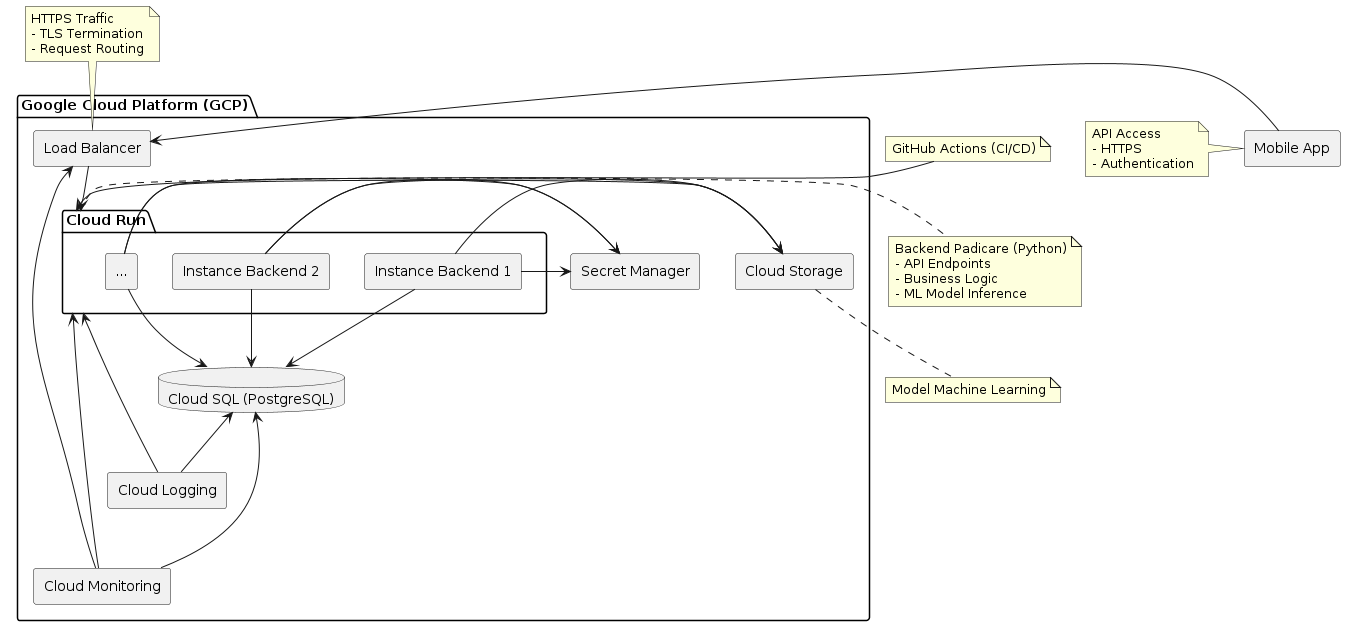

The diagram above was rendered by PlantUML. Its source (embedded in the PNG):
@startuml
skinparam componentStyle rectangle

component "Mobile App" as mobile

package "Google Cloud Platform (GCP)" {
  package "Cloud Run" as cloudrun {
    component "Instance Backend 1" as cloudrun1
    component "Instance Backend 2" as cloudrun2
    component "..." as cloudrunmore
  }
  component "Load Balancer" as lb
  database "Cloud SQL (PostgreSQL)" as cloudsql
  component "Cloud Storage" as cloudstorage
  component "Secret Manager" as secretmanager
  component "Cloud Monitoring" as cloudmonitoring
  component "Cloud Logging" as cloudlogging
}

cloudrun1 -d-> cloudsql
cloudrun2 -d-> cloudsql
cloudrunmore -d-> cloudsql

cloudrun1 -r--> cloudstorage
cloudrun2 -r--> cloudstorage
cloudrunmore -r-> cloudstorage

cloudrun1 -r--> secretmanager
cloudrun2 -r--> secretmanager
cloudrunmore -r-> secretmanager

lb -d-> cloudrun
mobile -r-> lb

note right of cloudrun
  Backend Padicare (Python)
  - API Endpoints
  - Business Logic
  - ML Model Inference
end note

note bottom of cloudstorage
  Model Machine Learning
end note

note left of mobile
  API Access
  - HTTPS
  - Authentication
end note

note top of lb
  HTTPS Traffic
  - TLS Termination
  - Request Routing
end note

cloudrun -[hidden]r-> cloudstorage

note "GitHub Actions (CI/CD)" as githubactions
githubactions -d-> cloudrun

cloudmonitoring -u--> cloudrun
cloudmonitoring -u--> cloudsql
cloudmonitoring -u--> lb

cloudlogging -u-> cloudrun
cloudlogging -u-> cloudsql

@enduml